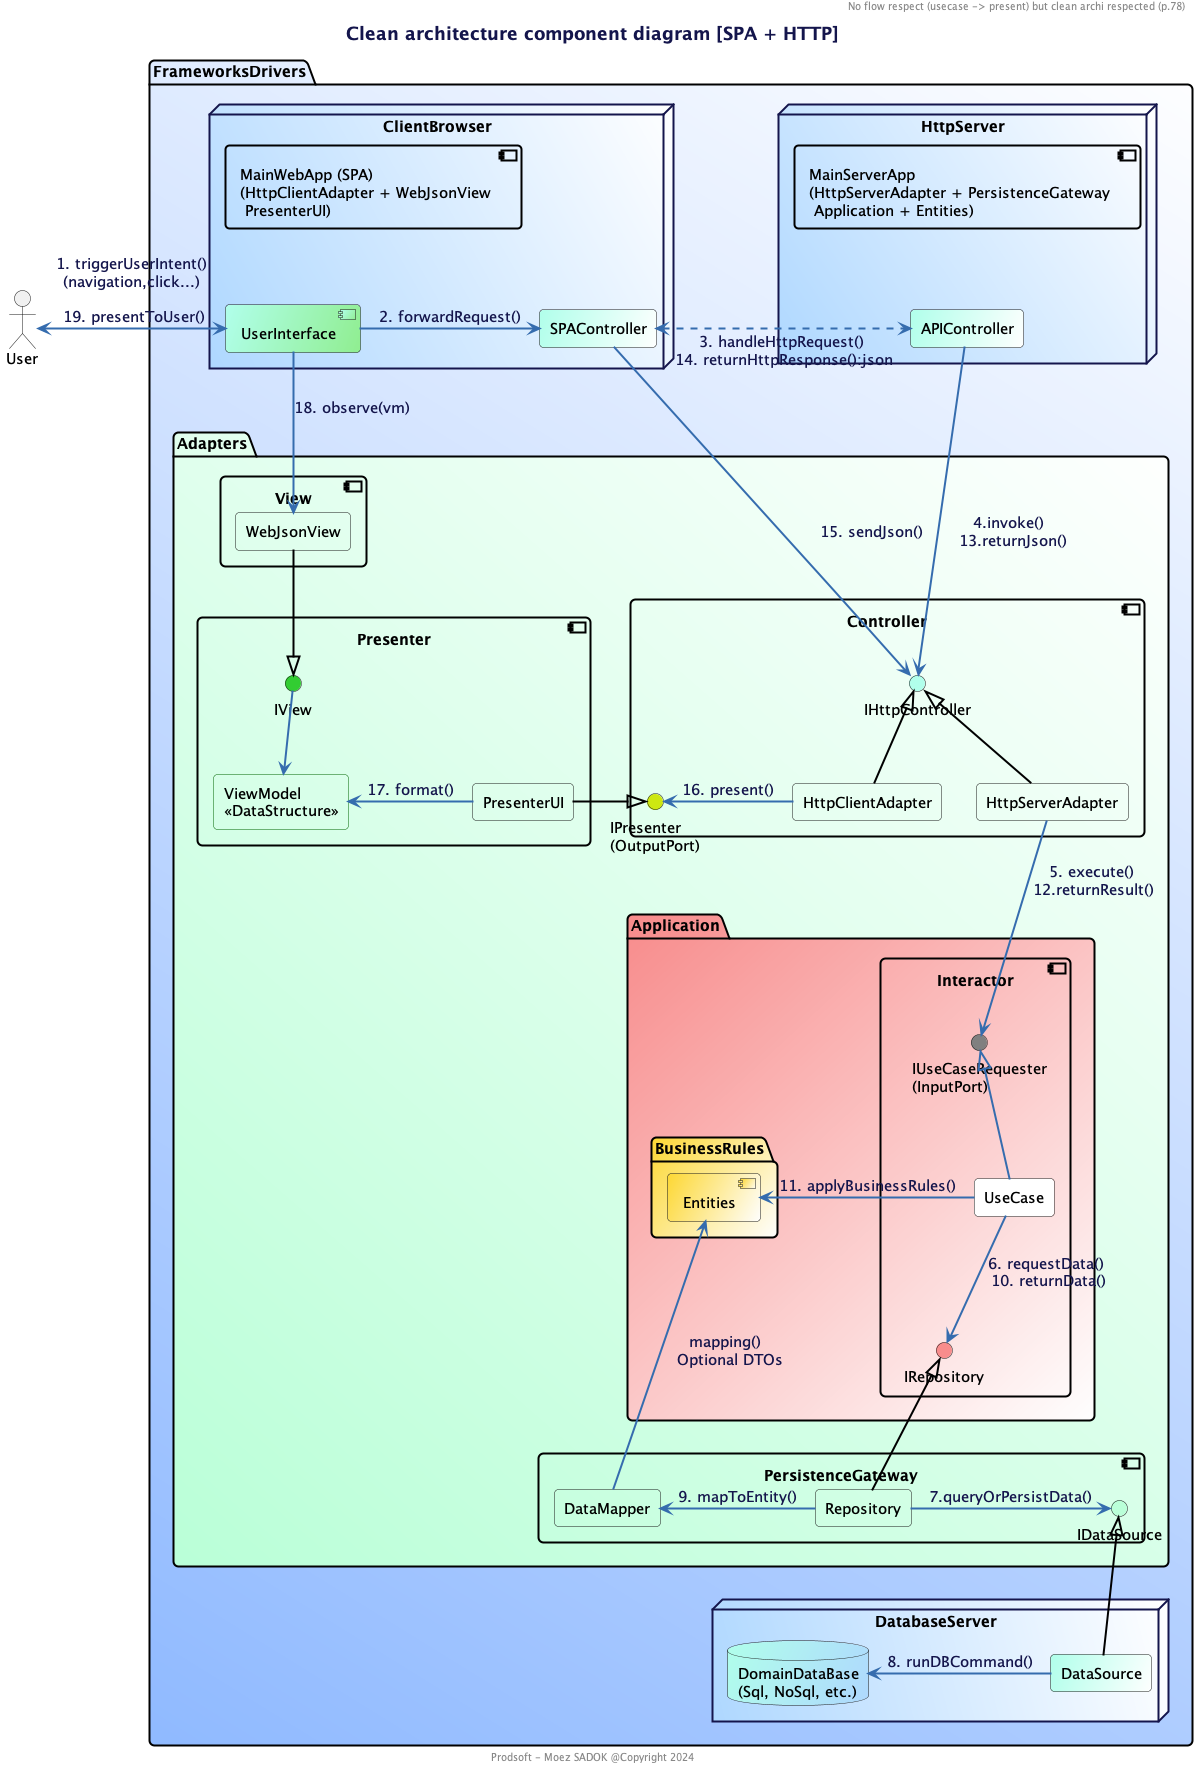

The diagram above was rendered by PlantUML. Its source (embedded in the PNG):
@startuml

!include ../design/prodsoft.wsd

title Clean architecture component diagram [SPA + HTTP]
header  No flow respect (usecase -> present) but clean archi respected (p.78) 
footer Prodsoft - Moez SADOK @Copyright 2024

actor User 

package "FrameworksDrivers" #90baff\White;line:Black;line.bold {

    node "ClientBrowser" #afd8ff\White  {
        component [MainWebApp (SPA)\n(HttpClientAdapter + WebJsonView \n PresenterUI)] as MainWebApp #transparent;line:Black;line.bold
        rectangle  SPAController $PRIMARY_LIGHT/White
        [UserInterface] $PRIMARY_LIGHT/LightGreen
        MainWebApp -[hidden]- UserInterface
    }

    package "Adapters" #baffd8\White;line:Black;line.bold {

        package "Application" #f88c8c/White;line:Black;line.bold {
            
            component Interactor #transparent;line:Black;line.bold{
                interface IRepository #f88c8c
                interface "IUseCaseRequester\n(InputPort)" as IUseCaseRequester #Gray
                rectangle UseCase #White
                ' interface "IPresenter\n(OutputPort)" as IPresenter  #CDE711
            }
            ' collections DTOs #White
            package "BusinessRules" #FDD835/White;line:Black;line.bold {
                [Entities] #FDD835/White
            }
        }

        component "PersistenceGateway" #transparent;line:Black;line.bold {
            interface IDataSource #baffd8
            rectangle Repository #transparent
            rectangle "DataMapper" as DataMapper #transparent
        }

        component "Controller\n" as Controller #transparent;line:Black;line.bold{
            interface IHttpController  $PRIMARY_LIGHT
            interface "IPresenter\n(OutputPort)" as IPresenter  #CDE711
            rectangle HttpServerAdapter  #transparent
            rectangle HttpClientAdapter  #transparent
        }

        component Presenter #transparent;line:Black;line.bold{
            interface IView #LimeGreen
            rectangle PresenterUI #transparent
            rectangle "ViewModel\n<<DataStructure>>"  as ViewModel #transparent;line:DarkGreen;
        }

        component View #transparent;line:Black;line.bold{
            rectangle  WebJsonView #transparent
        }
    }

    node "HttpServer" #afd8ff\White {
        component [MainServerApp\n(HttpServerAdapter + PersistenceGateway \n Application + Entities)] as MainServerApp #transparent;line:Black;line.bold
        rectangle APIController  $PRIMARY_LIGHT/White
        MainServerApp -down[hidden]- APIController
    }

   node "DatabaseServer" #afd8ff\White {
        database "DomainDataBase\n(Sql, NoSql, etc.)" as DomainDataBase $PRIMARY_LIGHT/afd8ff
        rectangle DataSource $PRIMARY_LIGHT/White
    }

}

User <-right-> UserInterface : 1. triggerUserIntent()\n (navigation,click...) \n\n 19. presentToUser()
UserInterface -right-> SPAController : 2. forwardRequest()
SPAController <.right.> APIController :  3. handleHttpRequest() \n14. returnHttpResponse():json

APIController -down-> IHttpController : 4.invoke() \n 13.returnJson()
SPAController -down-> IHttpController : 15. sendJson()

UseCase -up-|> IUseCaseRequester
HttpServerAdapter -down-> IUseCaseRequester :5. execute() \n12.returnResult()
UseCase -right-> Entities  : 11. applyBusinessRules()

HttpServerAdapter -up-|>  IHttpController #Black
HttpClientAdapter -up-|>  IHttpController #Black

' HttpClientAdapter -left-> IPresenter : 16. present()
' PresenterUI -right-|>  IPresenter #Black

HttpClientAdapter -left-> IPresenter : 16. present()
PresenterUI -right-|>  IPresenter #Black

IRepository <-up- UseCase: 6. requestData() \n10. returnData()
Repository  -up-|>  IRepository #Black
Repository -right-> IDataSource : 7.queryOrPersistData()
Repository -left-> DataMapper : 9. mapToEntity()

DataSource -up-|> IDataSource #Black
DataSource -left-> DomainDataBase : 8. runDBCommand()
DataMapper -[hidden]up-> IView
DataMapper -up-> Entities: mapping() \n Optional DTOs

WebJsonView --|> IView #Black

IView -down-> ViewModel 
ViewModel <-right- PresenterUI : 17. format()
UserInterface -down-> WebJsonView : 18. observe(vm)

@enduml